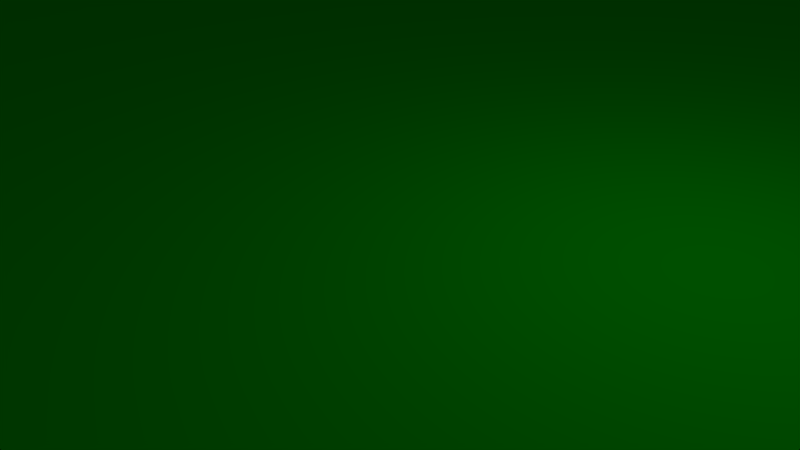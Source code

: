 # Source: ground.blend  (saved by Blender 2.77.0; exported with 4.5.12 LTS)
import bpy
from mathutils import Matrix  # noqa: F401  (used for matrix-valued properties, if any)

bpy.ops.wm.read_factory_settings(use_empty=True)
scene = bpy.context.scene
scene.name = 'Scene'

# ---- collections
col_collection_1 = bpy.data.collections.new('Collection 1'); scene.collection.children.link(col_collection_1)

# ---- materials (node trees are filled in below, after node groups)
mat_material = bpy.data.materials.new('Material')
mat_material.alpha_threshold = 0.0
mat_material.use_transparent_shadow = False
mat_material.diffuse_color = (0.0, 0.5, 0.0, 1.0)
mat_material.roughness = 0.5
mat_material.line_color = (0.0, 0.0, 0.0, 1.0)

# ---- material node trees

# ---- world
world_world = bpy.data.worlds.new('World'); scene.world = world_world
world_world.color = (0.05088, 0.05088, 0.05088)
world_world.use_sun_shadow = False
world_world.sun_shadow_jitter_overblur = 0.0
world_world.cycles.sampling_method = 'MANUAL'

# ---- cameras
cam_camera = bpy.data.cameras.new('Camera')
cam_camera.clip_end = 100.0
cam_camera.lens = 35.0
cam_camera.sensor_width = 32.0
cam_camera.sensor_height = 18.0
cam_camera.ortho_scale = 7.314
cam_camera.dof.focus_distance = 0.0
cam_camera.dof.aperture_fstop = 128.0

# ---- lights
light_lamp = bpy.data.lights.new('Lamp', 'POINT')
light_lamp.transmission_factor = 0.0
light_lamp.cutoff_distance = 30.0
light_lamp.energy = 100.0
light_lamp.shadow_buffer_clip_start = 1.001
light_lamp.shadow_soft_size = 0.1
light_lamp.shadow_maximum_resolution = 0.006
light_lamp.use_absolute_resolution = True

# ---- meshes
me_cube = bpy.data.meshes.new('Cube')
me_cube.from_pydata([(50.0, -1.0, -50.0), (50.0, -1.0, 50.0), (-50.0, -1.0, 50.0), (-50.0, -1.0, -50.0), (50.0, 1.0, -50.0), (50.0, 1.0, 50.0), (-50.0, 1.0, 50.0), (-50.0, 1.0, -50.0)], [], [(0, 1, 2, 3), (4, 7, 6, 5), (0, 4, 5, 1), (1, 5, 6, 2), (2, 6, 7, 3), (4, 0, 3, 7)])
me_cube.materials.append(mat_material)
me_cube.use_remesh_preserve_volume = False
me_cube.use_remesh_preserve_attributes = False
me_cube.use_mirror_vertex_groups = False
me_cube.update()

# ---- objects
ob_cube = bpy.data.objects.new('Cube', me_cube)
ob_lamp = bpy.data.objects.new('Lamp', light_lamp)
ob_camera = bpy.data.objects.new('Camera', cam_camera)

# ---- transforms, parenting, visibility, modifiers, constraints
ob_cube.location = (0.0, 0.0, 0.0)
ob_cube.rotation_euler = (1.571, -0.0, 0.0)
ob_cube.lock_rotations_4d = False
ob_cube.empty_display_type = 'ARROWS'
ob_cube.lineart.crease_threshold = 0.0
ob_lamp.location = (4.076, 1.005, 5.904)
ob_lamp.rotation_euler = (0.6503, 0.05522, 1.866)
ob_lamp.lock_rotations_4d = False
ob_lamp.empty_display_type = 'ARROWS'
ob_lamp.color = (0.0, 0.0, 0.0, 0.0)
ob_lamp.lineart.crease_threshold = 0.0
ob_camera.location = (7.481, -6.508, 5.344)
ob_camera.rotation_euler = (1.109, 0.01082, 0.8149)
ob_camera.lock_rotations_4d = False
ob_camera.empty_display_type = 'ARROWS'
ob_camera.color = (0.0, 0.0, 0.0, 0.0)
ob_camera.display_type = 'WIRE'
ob_camera.lineart.crease_threshold = 0.0

# ---- collection membership
col_collection_1.objects.link(ob_cube)
col_collection_1.objects.link(ob_lamp)
col_collection_1.objects.link(ob_camera)

# ---- scene / render settings (as saved in the file)
scene.camera = ob_camera
scene.frame_start = 1; scene.frame_end = 250; scene.frame_set(1)
scene.render.engine = 'BLENDER_EEVEE_NEXT'
scene.render.resolution_percentage = 50
scene.render.dither_intensity = 0.0
scene.cycles.use_denoising = False
scene.cycles.samples = 128
scene.cycles.sampling_pattern = 'TABULATED_SOBOL'
scene.cycles.light_sampling_threshold = 0.0
scene.cycles.use_adaptive_sampling = False
scene.cycles.use_light_tree = False
scene.cycles.blur_glossy = 0.0
scene.cycles.sample_clamp_indirect = 0.0
scene.view_settings.view_transform = 'Standard'
bpy.context.view_layer.update()
